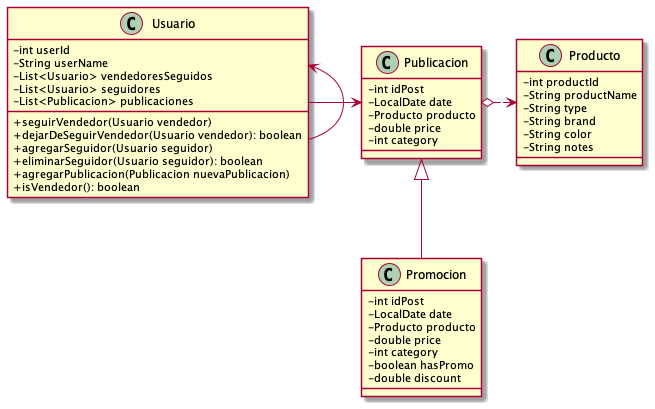

The diagram above was rendered by PlantUML. Its source (embedded in the PNG):
@startuml modelClassDiagram

skinparam ClassAttributeIconSize 0

class Usuario {
    - int userId
    - String userName 
    - List<Usuario> vendedoresSeguidos
    - List<Usuario> seguidores
    - List<Publicacion> publicaciones

    + seguirVendedor(Usuario vendedor)
    + dejarDeSeguirVendedor(Usuario vendedor): boolean
    + agregarSeguidor(Usuario seguidor)
    + eliminarSeguidor(Usuario seguidor): boolean
    + agregarPublicacion(Publicacion nuevaPublicacion)
    + isVendedor(): boolean
}

class Publicacion {
    - int idPost
    - LocalDate date 
    - Producto producto
    - double price
    - int category
}

class Producto {
    - int productId
    - String productName
    - String type
    - String brand
    - String color
    - String notes
}

class Promocion {
    - int idPost
    - LocalDate date 
    - Producto producto
    - double price
    - int category
    - boolean hasPromo
    - double discount
}

Publicacion o.> Producto
Usuario <-- Usuario
Usuario -> Publicacion
Publicacion <|-- Promocion


@enduml